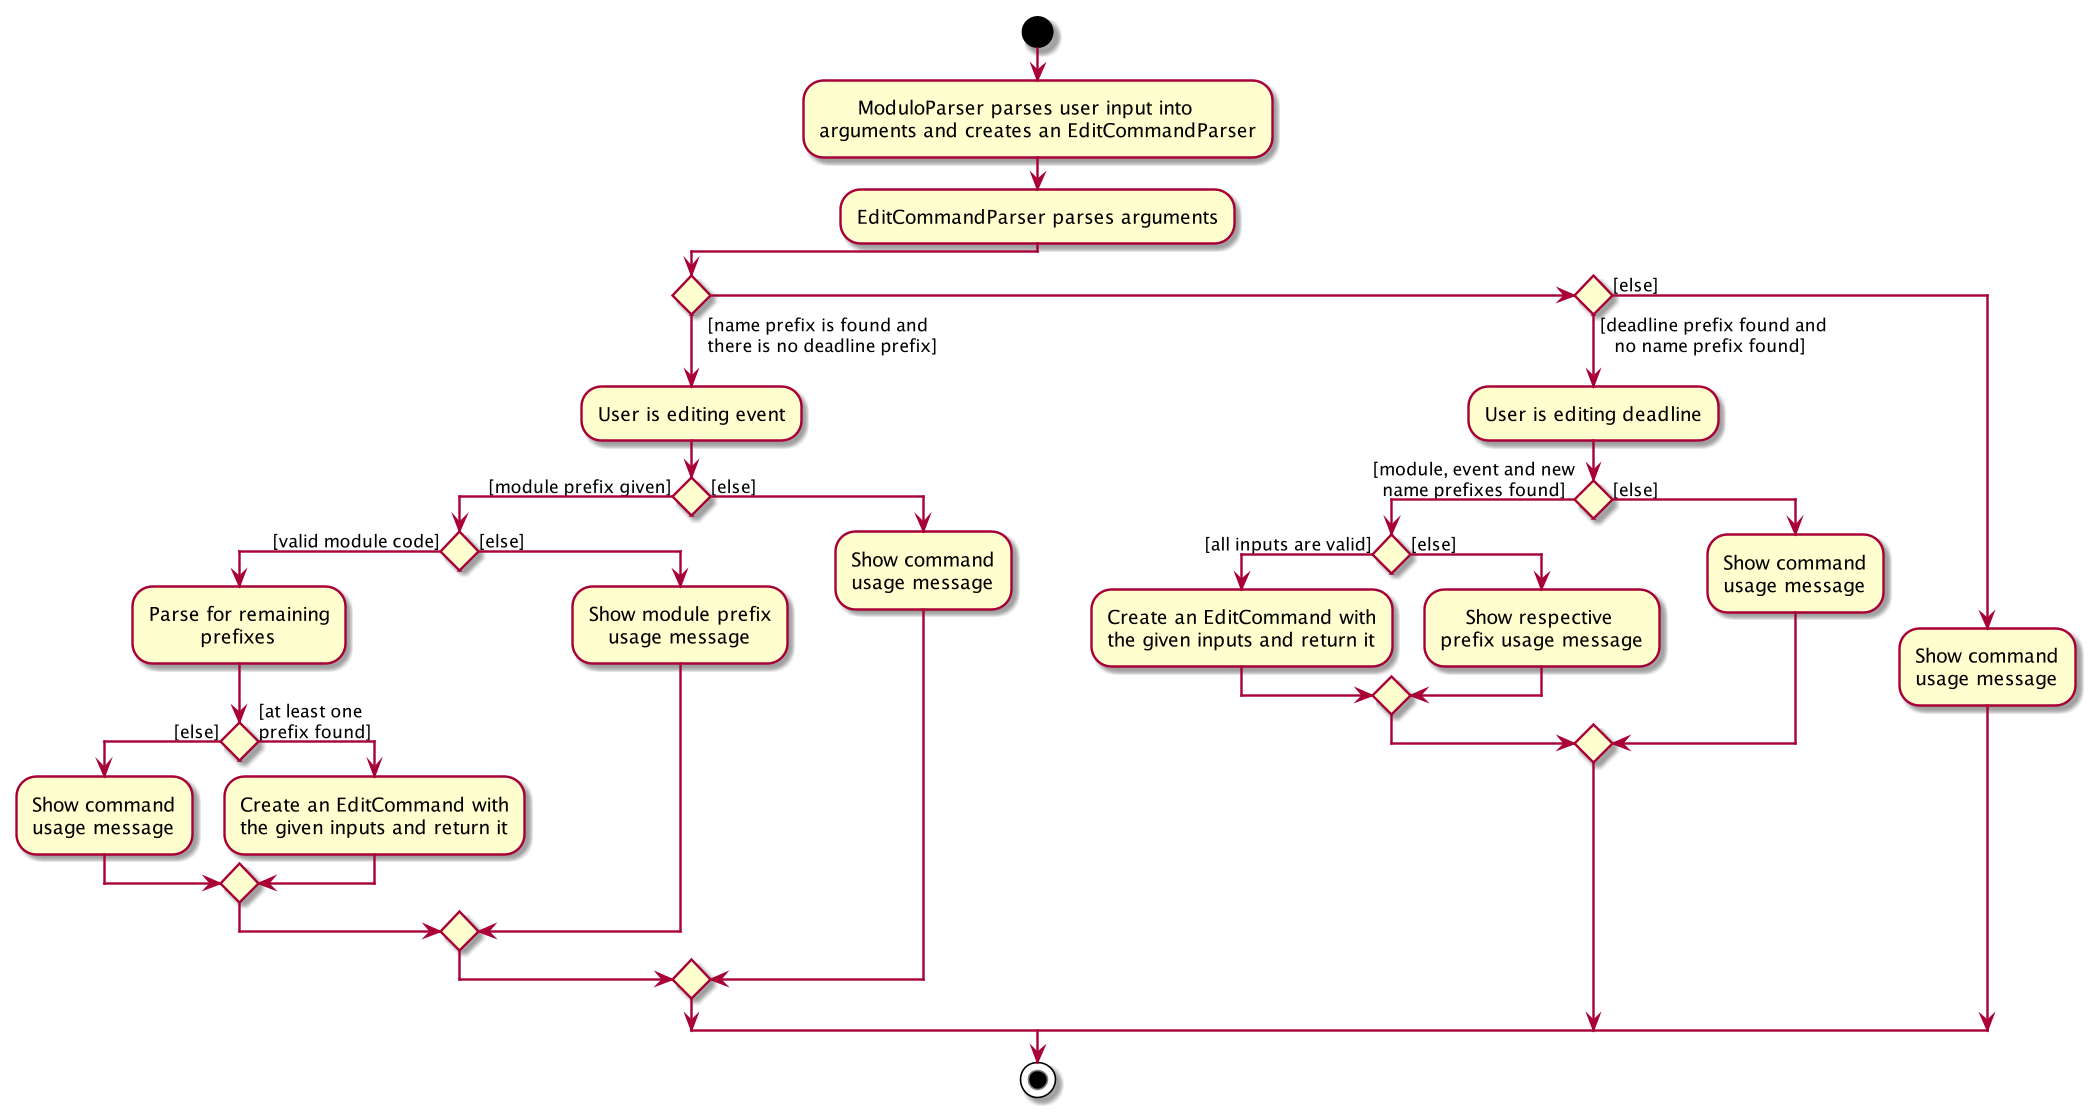

The diagram above was rendered by PlantUML. Its source (embedded in the PNG):
@startuml
start
:      ModuloParser parses user input into
arguments and creates an EditCommandParser;

:EditCommandParser parses arguments;

if() then(  [name prefix is found and
  there is no deadline prefix])
    :User is editing event;
    if() then([module prefix given])
    if() then([valid module code])
    :Parse for remaining
            prefixes;
    if() then([else])
    :Show command
    usage message;
    else([at least one
prefix found])
:Create an EditCommand with
the given inputs and return it;
    endif
    else ([else])
    :Show module prefix
       usage message;
    endif
    else ([else])
    :Show command
    usage message;
    endif
else if() then([deadline prefix found and
   no name prefix found])
:User is editing deadline;
if() then( [module, event and new
   name prefixes found])
if() then([all inputs are valid])
:Create an EditCommand with
the given inputs and return it;
else ([else])
:    Show respective
prefix usage message;
endif
else ([else])
:Show command
usage message;
endif
else ([else])
:Show command
usage message;

endif
stop
@enduml